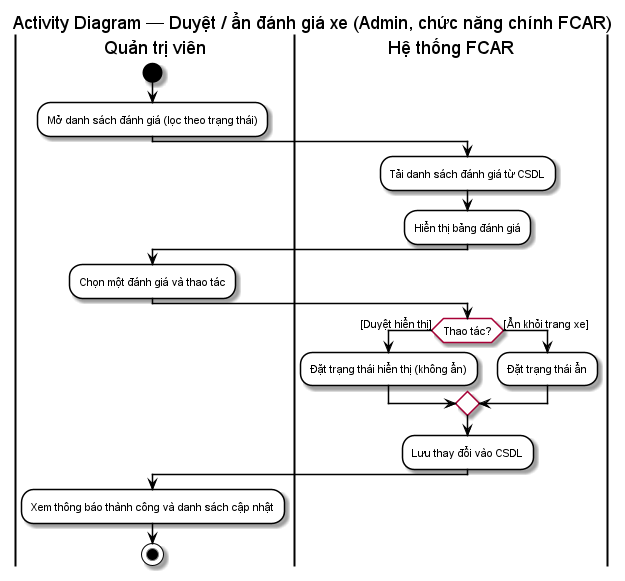

The diagram above was rendered by PlantUML. Its source (embedded in the PNG):
@startuml FCAR-duyet-danh-gia-admin
' Ký hiệu theo mẫu giảng viên: swimlane, nhánh [guard], merge, kết thúc

skinparam backgroundColor white
skinparam activity {
  BackgroundColor white
  BorderColor black
  DiamondBackgroundColor white
  FontSize 11
}
skinparam ArrowColor black

title Activity Diagram — Duyệt / ẩn đánh giá xe (Admin, chức năng chính FCAR)

|Quản trị viên|
start
:Mở danh sách đánh giá (lọc theo trạng thái);

|Hệ thống FCAR|
:Tải danh sách đánh giá từ CSDL;
:Hiển thị bảng đánh giá;

|Quản trị viên|
:Chọn một đánh giá và thao tác;

|Hệ thống FCAR|
if (Thao tác?) then ([Duyệt hiển thị])
  :Đặt trạng thái hiển thị (không ẩn);
else ([Ẩn khỏi trang xe])
  :Đặt trạng thái ẩn;
endif

:Lưu thay đổi vào CSDL;

|Quản trị viên|
:Xem thông báo thành công và danh sách cập nhật;
stop

@enduml